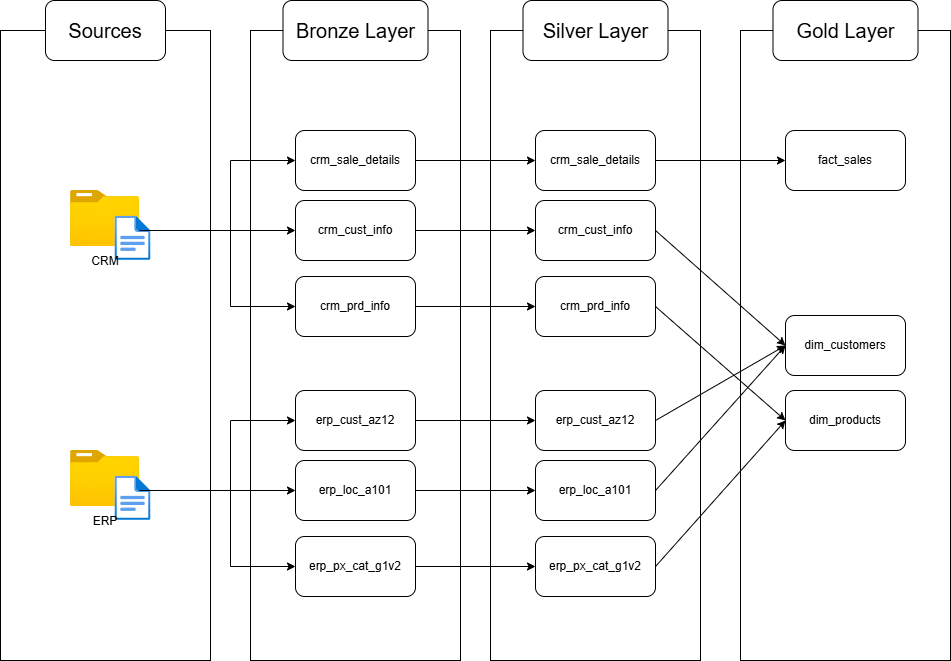

The diagram above was exported from draw.io. Its source (the exported page's mxGraphModel, read from the mxfile embedded in the PNG):
<mxGraphModel dx="1427" dy="899" grid="1" gridSize="10" guides="1" tooltips="1" connect="1" arrows="1" fold="1" page="1" pageScale="1" pageWidth="850" pageHeight="1100" math="0" shadow="0">
  <root>
    <mxCell id="0" />
    <mxCell id="1" parent="0" />
    <mxCell id="saj2Y33sC7qAqLbsBUa9-20" parent="1" style="rounded=0;whiteSpace=wrap;html=1;fillColor=none;" value="" vertex="1">
      <mxGeometry height="630" width="210" x="360" y="120" as="geometry" />
    </mxCell>
    <mxCell id="saj2Y33sC7qAqLbsBUa9-1" parent="1" style="rounded=0;whiteSpace=wrap;html=1;fillColor=none;" value="" vertex="1">
      <mxGeometry height="630" width="210" x="110" y="120" as="geometry" />
    </mxCell>
    <mxCell id="saj2Y33sC7qAqLbsBUa9-2" parent="1" style="rounded=1;whiteSpace=wrap;html=1;" value="&lt;font style=&quot;font-size: 20px;&quot;&gt;Sources&lt;/font&gt;" vertex="1">
      <mxGeometry height="60" width="120" x="155" y="90" as="geometry" />
    </mxCell>
    <mxCell id="saj2Y33sC7qAqLbsBUa9-3" connectable="0" parent="1" style="group" value="" vertex="1">
      <mxGeometry height="86" width="80.5" x="180" y="280" as="geometry" />
    </mxCell>
    <mxCell id="saj2Y33sC7qAqLbsBUa9-4" parent="saj2Y33sC7qAqLbsBUa9-3" style="image;aspect=fixed;html=1;points=[];align=center;fontSize=12;image=img/lib/azure2/general/Folder_Blank.svg;" value="" vertex="1">
      <mxGeometry height="56.00000000000001" width="69" as="geometry" />
    </mxCell>
    <mxCell id="saj2Y33sC7qAqLbsBUa9-5" parent="saj2Y33sC7qAqLbsBUa9-3" style="image;aspect=fixed;html=1;points=[];align=center;fontSize=12;image=img/lib/azure2/general/File.svg;" value="" vertex="1">
      <mxGeometry height="44.36" width="36" x="44.5" y="25.639999999999986" as="geometry" />
    </mxCell>
    <mxCell id="saj2Y33sC7qAqLbsBUa9-6" parent="saj2Y33sC7qAqLbsBUa9-3" style="text;html=1;whiteSpace=wrap;strokeColor=none;fillColor=none;align=center;verticalAlign=middle;rounded=0;" value="CRM" vertex="1">
      <mxGeometry height="30" width="60" x="4.5" y="56" as="geometry" />
    </mxCell>
    <mxCell id="saj2Y33sC7qAqLbsBUa9-8" connectable="0" parent="1" style="group" value="" vertex="1">
      <mxGeometry height="86" width="80.5" x="180" y="540" as="geometry" />
    </mxCell>
    <mxCell id="saj2Y33sC7qAqLbsBUa9-9" parent="saj2Y33sC7qAqLbsBUa9-8" style="image;aspect=fixed;html=1;points=[];align=center;fontSize=12;image=img/lib/azure2/general/Folder_Blank.svg;" value="" vertex="1">
      <mxGeometry height="56.00000000000001" width="69" as="geometry" />
    </mxCell>
    <mxCell id="saj2Y33sC7qAqLbsBUa9-10" parent="saj2Y33sC7qAqLbsBUa9-8" style="image;aspect=fixed;html=1;points=[];align=center;fontSize=12;image=img/lib/azure2/general/File.svg;" value="" vertex="1">
      <mxGeometry height="44.36" width="36" x="44.5" y="25.639999999999986" as="geometry" />
    </mxCell>
    <mxCell id="saj2Y33sC7qAqLbsBUa9-11" parent="saj2Y33sC7qAqLbsBUa9-8" style="text;html=1;whiteSpace=wrap;strokeColor=none;fillColor=none;align=center;verticalAlign=middle;rounded=0;" value="ERP" vertex="1">
      <mxGeometry height="30" width="60" x="4.5" y="56" as="geometry" />
    </mxCell>
    <mxCell id="saj2Y33sC7qAqLbsBUa9-12" parent="1" style="rounded=0;whiteSpace=wrap;html=1;fillColor=none;" value="" vertex="1">
      <mxGeometry height="630" width="210" x="360" y="120" as="geometry" />
    </mxCell>
    <mxCell id="saj2Y33sC7qAqLbsBUa9-13" parent="1" style="rounded=1;whiteSpace=wrap;html=1;" value="&lt;font style=&quot;font-size: 20px;&quot;&gt;Bronze Layer&lt;/font&gt;" vertex="1">
      <mxGeometry height="60" width="145" x="392.5" y="90" as="geometry" />
    </mxCell>
    <mxCell id="saj2Y33sC7qAqLbsBUa9-35" edge="1" parent="1" source="saj2Y33sC7qAqLbsBUa9-14" style="edgeStyle=orthogonalEdgeStyle;rounded=0;orthogonalLoop=1;jettySize=auto;html=1;entryX=0;entryY=0.5;entryDx=0;entryDy=0;" target="saj2Y33sC7qAqLbsBUa9-29">
      <mxGeometry relative="1" as="geometry" />
    </mxCell>
    <mxCell id="saj2Y33sC7qAqLbsBUa9-14" parent="1" style="rounded=1;whiteSpace=wrap;html=1;" value="crm_sale_details" vertex="1">
      <mxGeometry height="60" width="120" x="405" y="220" as="geometry" />
    </mxCell>
    <mxCell id="saj2Y33sC7qAqLbsBUa9-36" edge="1" parent="1" source="saj2Y33sC7qAqLbsBUa9-15" style="edgeStyle=orthogonalEdgeStyle;rounded=0;orthogonalLoop=1;jettySize=auto;html=1;" target="saj2Y33sC7qAqLbsBUa9-30">
      <mxGeometry relative="1" as="geometry" />
    </mxCell>
    <mxCell id="saj2Y33sC7qAqLbsBUa9-15" parent="1" style="rounded=1;whiteSpace=wrap;html=1;" value="crm_cust_info" vertex="1">
      <mxGeometry height="60" width="120" x="405" y="290" as="geometry" />
    </mxCell>
    <mxCell id="saj2Y33sC7qAqLbsBUa9-37" edge="1" parent="1" source="saj2Y33sC7qAqLbsBUa9-16" style="edgeStyle=orthogonalEdgeStyle;rounded=0;orthogonalLoop=1;jettySize=auto;html=1;" target="saj2Y33sC7qAqLbsBUa9-31">
      <mxGeometry relative="1" as="geometry" />
    </mxCell>
    <mxCell id="saj2Y33sC7qAqLbsBUa9-16" parent="1" style="rounded=1;whiteSpace=wrap;html=1;" value="crm_prd_info" vertex="1">
      <mxGeometry height="60" width="120" x="405" y="366" as="geometry" />
    </mxCell>
    <mxCell id="saj2Y33sC7qAqLbsBUa9-17" edge="1" parent="1" source="saj2Y33sC7qAqLbsBUa9-5" style="edgeStyle=orthogonalEdgeStyle;rounded=0;orthogonalLoop=1;jettySize=auto;html=1;entryX=0;entryY=0.5;entryDx=0;entryDy=0;" target="saj2Y33sC7qAqLbsBUa9-15">
      <mxGeometry relative="1" as="geometry">
        <Array as="points">
          <mxPoint x="405" y="320" />
        </Array>
      </mxGeometry>
    </mxCell>
    <mxCell id="saj2Y33sC7qAqLbsBUa9-18" edge="1" parent="1" source="saj2Y33sC7qAqLbsBUa9-4" style="edgeStyle=orthogonalEdgeStyle;rounded=0;orthogonalLoop=1;jettySize=auto;html=1;" target="saj2Y33sC7qAqLbsBUa9-14">
      <mxGeometry relative="1" as="geometry">
        <Array as="points">
          <mxPoint x="340" y="320" />
          <mxPoint x="340" y="250" />
        </Array>
      </mxGeometry>
    </mxCell>
    <mxCell id="saj2Y33sC7qAqLbsBUa9-19" edge="1" parent="1" source="saj2Y33sC7qAqLbsBUa9-4" style="edgeStyle=orthogonalEdgeStyle;rounded=0;orthogonalLoop=1;jettySize=auto;html=1;entryX=0;entryY=0.5;entryDx=0;entryDy=0;" target="saj2Y33sC7qAqLbsBUa9-16">
      <mxGeometry relative="1" as="geometry">
        <Array as="points">
          <mxPoint x="340" y="320" />
          <mxPoint x="340" y="396" />
        </Array>
      </mxGeometry>
    </mxCell>
    <mxCell id="saj2Y33sC7qAqLbsBUa9-38" edge="1" parent="1" source="saj2Y33sC7qAqLbsBUa9-21" style="edgeStyle=orthogonalEdgeStyle;rounded=0;orthogonalLoop=1;jettySize=auto;html=1;" target="saj2Y33sC7qAqLbsBUa9-32">
      <mxGeometry relative="1" as="geometry" />
    </mxCell>
    <mxCell id="saj2Y33sC7qAqLbsBUa9-21" parent="1" style="rounded=1;whiteSpace=wrap;html=1;" value="erp_cust_az12" vertex="1">
      <mxGeometry height="60" width="120" x="405" y="480" as="geometry" />
    </mxCell>
    <mxCell id="saj2Y33sC7qAqLbsBUa9-39" edge="1" parent="1" source="saj2Y33sC7qAqLbsBUa9-22" style="edgeStyle=orthogonalEdgeStyle;rounded=0;orthogonalLoop=1;jettySize=auto;html=1;" target="saj2Y33sC7qAqLbsBUa9-33">
      <mxGeometry relative="1" as="geometry" />
    </mxCell>
    <mxCell id="saj2Y33sC7qAqLbsBUa9-22" parent="1" style="rounded=1;whiteSpace=wrap;html=1;" value="erp_loc_a101" vertex="1">
      <mxGeometry height="60" width="120" x="405" y="550" as="geometry" />
    </mxCell>
    <mxCell id="saj2Y33sC7qAqLbsBUa9-40" edge="1" parent="1" source="saj2Y33sC7qAqLbsBUa9-23" style="edgeStyle=orthogonalEdgeStyle;rounded=0;orthogonalLoop=1;jettySize=auto;html=1;entryX=0;entryY=0.5;entryDx=0;entryDy=0;" target="saj2Y33sC7qAqLbsBUa9-34">
      <mxGeometry relative="1" as="geometry" />
    </mxCell>
    <mxCell id="saj2Y33sC7qAqLbsBUa9-23" parent="1" style="rounded=1;whiteSpace=wrap;html=1;" value="erp_px_cat_g1v2" vertex="1">
      <mxGeometry height="60" width="120" x="405" y="626" as="geometry" />
    </mxCell>
    <mxCell id="saj2Y33sC7qAqLbsBUa9-24" edge="1" parent="1" style="edgeStyle=orthogonalEdgeStyle;rounded=0;orthogonalLoop=1;jettySize=auto;html=1;entryX=0;entryY=0.5;entryDx=0;entryDy=0;" target="saj2Y33sC7qAqLbsBUa9-22">
      <mxGeometry relative="1" as="geometry">
        <Array as="points">
          <mxPoint x="405" y="580" />
        </Array>
        <mxPoint x="261" y="580" as="sourcePoint" />
      </mxGeometry>
    </mxCell>
    <mxCell id="saj2Y33sC7qAqLbsBUa9-25" edge="1" parent="1" style="edgeStyle=orthogonalEdgeStyle;rounded=0;orthogonalLoop=1;jettySize=auto;html=1;" target="saj2Y33sC7qAqLbsBUa9-21">
      <mxGeometry relative="1" as="geometry">
        <Array as="points">
          <mxPoint x="340" y="580" />
          <mxPoint x="340" y="510" />
        </Array>
        <mxPoint x="249" y="580" as="sourcePoint" />
      </mxGeometry>
    </mxCell>
    <mxCell id="saj2Y33sC7qAqLbsBUa9-26" edge="1" parent="1" style="edgeStyle=orthogonalEdgeStyle;rounded=0;orthogonalLoop=1;jettySize=auto;html=1;entryX=0;entryY=0.5;entryDx=0;entryDy=0;" target="saj2Y33sC7qAqLbsBUa9-23">
      <mxGeometry relative="1" as="geometry">
        <Array as="points">
          <mxPoint x="340" y="580" />
          <mxPoint x="340" y="656" />
        </Array>
        <mxPoint x="249" y="580" as="sourcePoint" />
      </mxGeometry>
    </mxCell>
    <mxCell id="saj2Y33sC7qAqLbsBUa9-27" parent="1" style="rounded=0;whiteSpace=wrap;html=1;fillColor=none;" value="" vertex="1">
      <mxGeometry height="630" width="210" x="600" y="120" as="geometry" />
    </mxCell>
    <mxCell id="saj2Y33sC7qAqLbsBUa9-28" parent="1" style="rounded=1;whiteSpace=wrap;html=1;" value="&lt;font style=&quot;font-size: 20px;&quot;&gt;Silver Layer&lt;/font&gt;" vertex="1">
      <mxGeometry height="60" width="145" x="632.5" y="90" as="geometry" />
    </mxCell>
    <mxCell id="saj2Y33sC7qAqLbsBUa9-51" edge="1" parent="1" source="saj2Y33sC7qAqLbsBUa9-29" style="edgeStyle=orthogonalEdgeStyle;rounded=0;orthogonalLoop=1;jettySize=auto;html=1;entryX=0;entryY=0.5;entryDx=0;entryDy=0;" target="saj2Y33sC7qAqLbsBUa9-48">
      <mxGeometry relative="1" as="geometry" />
    </mxCell>
    <mxCell id="saj2Y33sC7qAqLbsBUa9-29" parent="1" style="rounded=1;whiteSpace=wrap;html=1;" value="crm_sale_details" vertex="1">
      <mxGeometry height="60" width="120" x="645" y="220" as="geometry" />
    </mxCell>
    <mxCell id="saj2Y33sC7qAqLbsBUa9-52" edge="1" parent="1" source="saj2Y33sC7qAqLbsBUa9-30" style="rounded=0;orthogonalLoop=1;jettySize=auto;html=1;entryX=0;entryY=0.5;entryDx=0;entryDy=0;exitX=1;exitY=0.5;exitDx=0;exitDy=0;" target="saj2Y33sC7qAqLbsBUa9-49">
      <mxGeometry relative="1" as="geometry" />
    </mxCell>
    <mxCell id="saj2Y33sC7qAqLbsBUa9-30" parent="1" style="rounded=1;whiteSpace=wrap;html=1;" value="crm_cust_info" vertex="1">
      <mxGeometry height="60" width="120" x="645" y="290" as="geometry" />
    </mxCell>
    <mxCell id="saj2Y33sC7qAqLbsBUa9-55" edge="1" parent="1" source="saj2Y33sC7qAqLbsBUa9-31" style="rounded=0;orthogonalLoop=1;jettySize=auto;html=1;entryX=0;entryY=0.5;entryDx=0;entryDy=0;exitX=1;exitY=0.5;exitDx=0;exitDy=0;jumpStyle=gap;" target="saj2Y33sC7qAqLbsBUa9-50">
      <mxGeometry relative="1" as="geometry" />
    </mxCell>
    <mxCell id="saj2Y33sC7qAqLbsBUa9-31" parent="1" style="rounded=1;whiteSpace=wrap;html=1;" value="crm_prd_info" vertex="1">
      <mxGeometry height="60" width="120" x="645" y="366" as="geometry" />
    </mxCell>
    <mxCell id="saj2Y33sC7qAqLbsBUa9-56" edge="1" parent="1" source="saj2Y33sC7qAqLbsBUa9-32" style="rounded=0;orthogonalLoop=1;jettySize=auto;html=1;entryX=0;entryY=0.5;entryDx=0;entryDy=0;exitX=1;exitY=0.5;exitDx=0;exitDy=0;" target="saj2Y33sC7qAqLbsBUa9-49">
      <mxGeometry relative="1" as="geometry" />
    </mxCell>
    <mxCell id="saj2Y33sC7qAqLbsBUa9-32" parent="1" style="rounded=1;whiteSpace=wrap;html=1;" value="erp_cust_az12" vertex="1">
      <mxGeometry height="60" width="120" x="645" y="480" as="geometry" />
    </mxCell>
    <mxCell id="saj2Y33sC7qAqLbsBUa9-57" edge="1" parent="1" source="saj2Y33sC7qAqLbsBUa9-33" style="rounded=0;orthogonalLoop=1;jettySize=auto;html=1;entryX=0;entryY=0.5;entryDx=0;entryDy=0;exitX=1;exitY=0.5;exitDx=0;exitDy=0;" target="saj2Y33sC7qAqLbsBUa9-49">
      <mxGeometry relative="1" as="geometry" />
    </mxCell>
    <mxCell id="saj2Y33sC7qAqLbsBUa9-33" parent="1" style="rounded=1;whiteSpace=wrap;html=1;" value="erp_loc_a101" vertex="1">
      <mxGeometry height="60" width="120" x="645" y="550" as="geometry" />
    </mxCell>
    <mxCell id="saj2Y33sC7qAqLbsBUa9-58" edge="1" parent="1" source="saj2Y33sC7qAqLbsBUa9-34" style="rounded=0;orthogonalLoop=1;jettySize=auto;html=1;entryX=0;entryY=0.5;entryDx=0;entryDy=0;exitX=1;exitY=0.5;exitDx=0;exitDy=0;" target="saj2Y33sC7qAqLbsBUa9-50">
      <mxGeometry relative="1" as="geometry" />
    </mxCell>
    <mxCell id="saj2Y33sC7qAqLbsBUa9-34" parent="1" style="rounded=1;whiteSpace=wrap;html=1;" value="erp_px_cat_g1v2" vertex="1">
      <mxGeometry height="60" width="120" x="645" y="626" as="geometry" />
    </mxCell>
    <mxCell id="saj2Y33sC7qAqLbsBUa9-41" parent="1" style="rounded=0;whiteSpace=wrap;html=1;fillColor=none;" value="" vertex="1">
      <mxGeometry height="630" width="210" x="850" y="120" as="geometry" />
    </mxCell>
    <mxCell id="saj2Y33sC7qAqLbsBUa9-42" parent="1" style="rounded=1;whiteSpace=wrap;html=1;" value="&lt;font style=&quot;font-size: 20px;&quot;&gt;Gold Layer&lt;/font&gt;" vertex="1">
      <mxGeometry height="60" width="145" x="882.5" y="90" as="geometry" />
    </mxCell>
    <mxCell id="saj2Y33sC7qAqLbsBUa9-48" parent="1" style="rounded=1;whiteSpace=wrap;html=1;" value="fact_sales" vertex="1">
      <mxGeometry height="60" width="120" x="895" y="220" as="geometry" />
    </mxCell>
    <mxCell id="saj2Y33sC7qAqLbsBUa9-49" parent="1" style="rounded=1;whiteSpace=wrap;html=1;" value="dim_customers" vertex="1">
      <mxGeometry height="60" width="120" x="895" y="405" as="geometry" />
    </mxCell>
    <mxCell id="saj2Y33sC7qAqLbsBUa9-50" parent="1" style="rounded=1;whiteSpace=wrap;html=1;" value="dim_products" vertex="1">
      <mxGeometry height="60" width="120" x="895" y="480" as="geometry" />
    </mxCell>
  </root>
</mxGraphModel>